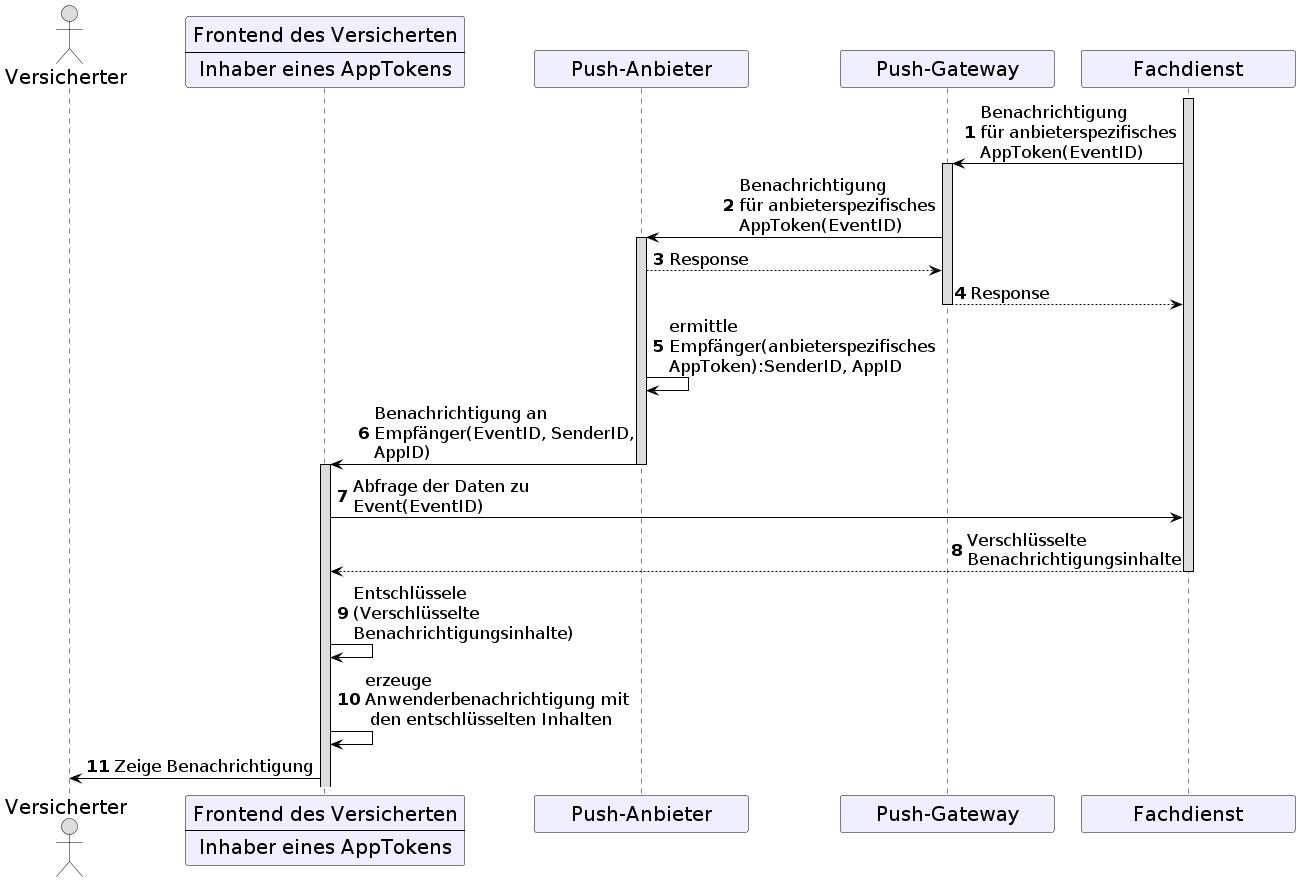

The diagram above was rendered by PlantUML. Its source (embedded in the PNG):
@startuml
skinparam sequenceMessageAlign direction
skinparam minClassWidth 200
skinparam BoxPadding 1
skinparam sequenceReferenceHeaderBackgroundColor palegreen
scale max 2048 width
skinparam maxMessageSize 300

skinparam sequence {
ArrowColor black
ArrowFontSize 17
ActorBorderColor black
LifeLineBorderColor black
LifeLineBackgroundColor Gainsboro

ParticipantBorderColor Motivation
ParticipantBackgroundColor Motivation
ParticipantFontSize 20
ParticipantFontColor black
ParticipantBorderColor Black
ParticipantBackgroundColor MOTIVATION

ActorBackgroundColor Gainsboro
ActorFontColor black
ActorFontSize 20
}

autonumber
    
    actor v as "Versicherter"
    participant fdv [
      Frontend des Versicherten
      ----
      Inhaber eines AppTokens
    ]
    participant pa as "Push-Anbieter"
    participant pg as "Push-Gateway"
    participant fd as "Fachdienst"

activate fd
fd->pg: Benachrichtigung \nfür anbieterspezifisches AppToken(EventID)
activate pg
pg->pa: Benachrichtigung \nfür anbieterspezifisches AppToken(EventID)
activate pa
pa-->pg: Response
pg-->fd: Response
deactivate pg
pa->pa: ermittle Empfänger(anbieterspezifisches AppToken):SenderID, AppID
pa->fdv: Benachrichtigung an Empfänger(EventID, SenderID, AppID)
deactivate pa
activate fdv
fdv->fd: Abfrage der Daten zu Event(EventID)
fd-->fdv: Verschlüsselte Benachrichtigungsinhalte
deactivate fd
fdv->fdv:Entschlüssele \n(Verschlüsselte Benachrichtigungsinhalte)
fdv->fdv:erzeuge Anwenderbenachrichtigung mit\n den entschlüsselten Inhalten
fdv->v:Zeige Benachrichtigung

@enduml